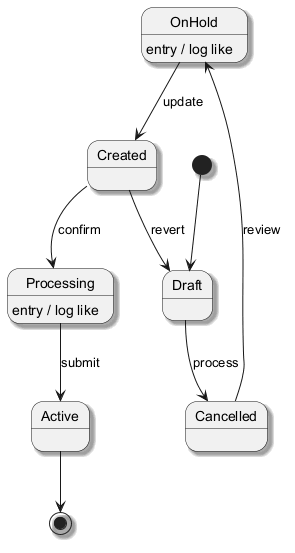

The diagram above was rendered by PlantUML. Its source (embedded in the PNG):
@startuml
skinparam backgroundColor #FFFFFF
skinparam classBackgroundColor #F3E5F5
skinparam classBorderColor #6A1B9A
skinparam shadowing true
[*] --> Draft
Draft --> Cancelled : process
Cancelled --> OnHold : review
OnHold --> Created : update
OnHold : entry / log like
Created --> Processing : confirm
Processing --> Active : submit
Processing : entry / log like
Created --> Draft : revert
Active --> [*]
@enduml